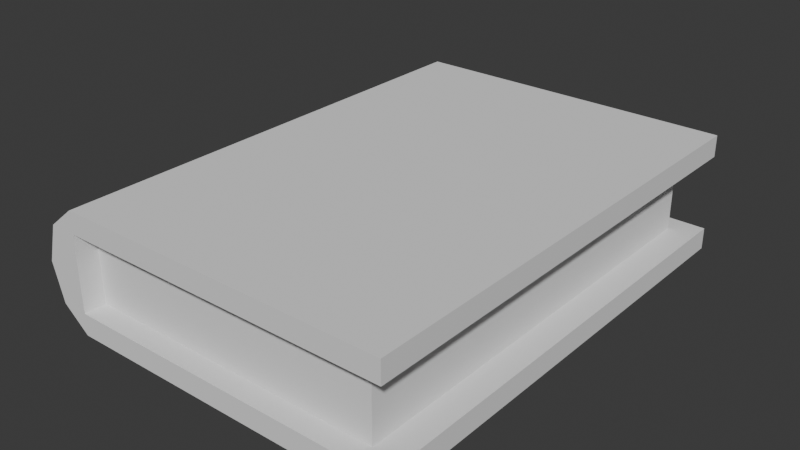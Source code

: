 # Source: book.blend  (saved by Blender 4.1.24; exported with 4.5.12 LTS)
import bpy
from mathutils import Matrix  # noqa: F401  (used for matrix-valued properties, if any)

bpy.ops.wm.read_factory_settings(use_empty=True)
scene = bpy.context.scene
scene.name = 'Scene'

# ---- world
world_world = bpy.data.worlds.new('World'); scene.world = world_world
world_world.use_nodes = True; world_world.node_tree.nodes.clear()
_N = world_world.node_tree.nodes; _L = world_world.node_tree.links
n0 = _N.new('ShaderNodeOutputWorld'); n0.name = 'World Output'; n0.location = (300, 300)
n1 = _N.new('ShaderNodeBackground'); n1.name = 'Background'; n1.location = (10, 300)
n1.inputs[0].default_value = (0.05088, 0.05088, 0.05088, 1.0)
_L.new(n1.outputs[0], n0.inputs[0])
n0.is_active_output = True
world_world.color = (0.05088, 0.05088, 0.05088)
world_world.use_sun_shadow = False
world_world.sun_shadow_jitter_overblur = 0.0

# ---- meshes
me_plane = bpy.data.meshes.new('Plane')
me_plane.from_pydata([(-1.062, -2.2, 0.0), (1.354, -2.2, 0.0), (-1.062, 2.238, 0.0), (1.354, 2.238, 0.0), (1.154, -2.0, 0.2), (1.154, 2.038, 0.2), (-1.062, 2.238, 0.2), (-1.062, -2.2, 0.2), (1.354, -2.2, 0.2), (1.354, 2.238, 0.2), (1.154, -2.0, 0.9), (1.154, 2.038, 0.9), (-1.062, 2.238, 0.9), (-1.062, -2.2, 0.9), (1.354, -2.2, 0.9), (1.354, 2.238, 0.9), (-1.258, -2.2, 0.2), (-1.258, 2.238, 0.2), (-1.062, 2.238, 1.1), (-1.062, -2.2, 1.1), (1.354, -2.2, 1.1), (1.354, 2.238, 1.1), (-1.258, 2.238, 0.9), (-1.258, -2.2, 0.9), (-1.337, -2.2, 0.55), (-1.337, 2.238, 0.55), (-1.062, 2.038, 0.2), (-1.062, 2.038, 0.9), (-1.062, -2.0, 0.2), (-1.062, -2.0, 0.9)], [(17, 16)], [(0, 2, 3, 1), (3, 2, 6, 9), (0, 1, 8, 7), (1, 3, 9, 8), (5, 4, 8, 9), (6, 12, 27, 26), (4, 5, 11, 10), (6, 26, 5, 9), (12, 15, 21, 18), (27, 12, 15, 11), (18, 21, 20, 19), (14, 13, 19, 20), (11, 15, 14, 10), (15, 14, 20, 21), (7, 28, 29, 13), (29, 28, 4, 10), (27, 11, 5, 26), (10, 14, 13, 29), (28, 7, 8, 4), (13, 23, 19), (13, 23, 24, 16, 7), (0, 7, 16), (12, 18, 22), (12, 6, 17, 25, 22), (6, 2, 17), (23, 22, 18, 19), (22, 23, 24, 25), (25, 2, 16, 24), (0, 16, 2)])
_uv = me_plane.uv_layers.new(name='UVMap')
_uv.uv.foreach_set('vector', [0.0, 0.0, 0.0, 1.0, 1.0, 1.0, 1.0, 0.0, 1.0, 1.0, 0.0, 1.0, 0.0, 1.0, 1.0, 1.0, 0.0, 0.0, 1.0, 0.0, 1.0, 0.0, 0.0, 0.0, 1.0, 0.0, 1.0, 1.0, 1.0, 1.0, 1.0, 0.0, 0.9172, 0.9549, 0.9172, 0.04506, 1.0, 0.0, 1.0, 1.0, 0.0, 1.0, 0.0, 0.0, 0.0, 0.0, 0.0, 0.5, 0.9172, 0.04506, 0.9172, 0.9549, 0.9172, 0.9549, 0.9172, 0.04506, 0.0, 1.0, 0.0, 0.5, 0.9172, 0.9549, 1.0, 1.0, 0.0, 0.0, 0.0, 0.0, 0.0, 0.0, 0.0, 0.0, 0.0, 0.0, 0.0, 0.0, 0.0, 0.0, 0.9172, 0.9549, 0.0, 0.0, 0.0, 0.0, 0.0, 0.0, 0.0, 0.0, 0.0, 0.0, 0.0, 0.0, 0.0, 0.0, 0.0, 0.0, 0.9172, 0.9549, 0.0, 0.0, 0.0, 0.0, 0.9172, 0.04506, 0.0, 0.0, 0.0, 0.0, 0.0, 0.0, 0.0, 0.0, 0.0, 0.0, 0.0, 0.0, 0.0, 0.0, 0.0, 0.0, 0.0, 0.0, 0.0, 0.0, 0.9172, 0.04506, 0.9172, 0.04506, 0.0, 0.0, 0.9172, 0.9549, 0.9172, 0.9549, 0.0, 0.0, 0.9172, 0.04506, 0.0, 0.0, 0.0, 0.0, 0.0, 0.0, 0.0, 0.0, 0.0, 0.0, 1.0, 0.0, 0.9172, 0.04506, 0.0, 0.0, 0.0, 0.0, 0.0, 0.0, 0.0, 0.0, 0.0, 0.0, 0.0, 0.0, 0.0, 0.0, 0.0, 0.0, 0.0, 0.0, 0.0, 0.0, 0.0, 0.0, 0.0, 0.0, 0.0, 0.0, 0.0, 0.0, 0.0, 0.0, 0.0, 1.0, 0.0, 0.0, 0.0, 0.0, 0.0, 0.0, 0.0, 1.0, 0.0, 1.0, 0.0, 0.0, 0.0, 0.0, 0.0, 0.0, 0.0, 0.0, 0.0, 0.0, 0.0, 0.0, 0.0, 0.0, 0.0, 0.0, 0.0, 0.0, 0.0, 0.0, 0.0, 0.0, 0.0, 0.0, 0.0, 0.0, 0.0, 0.0, 0.0, 0.0, 0.0, 0.0])
me_plane.update()

# ---- objects
ob_empty = bpy.data.objects.new('Empty', None)
ob_plane = bpy.data.objects.new('Plane', me_plane)

# ---- transforms, parenting, visibility, modifiers, constraints
ob_empty.location = (0.01633, 0.01633, 0.0)
ob_empty.empty_display_type = 'IMAGE'
ob_empty.empty_display_size = 5.0
ob_plane.location = (0.0, 0.0, 0.0)
ob_plane.scale = (1.265, 1.0, 1.0)

# ---- collection membership
scene.collection.objects.link(ob_empty)
scene.collection.objects.link(ob_plane)

# ---- scene / render settings (as saved in the file)
scene.frame_start = 1; scene.frame_end = 250; scene.frame_set(1)
scene.render.engine = 'BLENDER_EEVEE_NEXT'
scene.cycles.sampling_pattern = 'TABULATED_SOBOL'
scene.eevee.ray_tracing_options.trace_max_roughness = 0.0
bpy.context.view_layer.update()

# ---- added for rendering (the .blend has no active camera and no usable light): camera, sun
cam_auto = bpy.data.cameras.new('AutoCamera')
cam_auto.lens = 50.0
cam_auto.sensor_width = 36.0
cam_auto.clip_end = 1000.0
ob_auto_camera = bpy.data.objects.new('AutoCamera', cam_auto)
scene.collection.objects.link(ob_auto_camera)
ob_auto_camera.location = (5.28544, -6.31081, 4.76981)
ob_auto_camera.rotation_euler = (1.09748, -7.21219e-08, 0.694738)
scene.camera = ob_auto_camera
light_auto_sun = bpy.data.lights.new('AutoSun', 'SUN')
light_auto_sun.energy = 3.0
light_auto_sun.angle = 0.0523599
ob_auto_sun = bpy.data.objects.new('AutoSun', light_auto_sun)
scene.collection.objects.link(ob_auto_sun)
ob_auto_sun.rotation_euler = (0.872665, 0.174533, 0.523599)
bpy.context.view_layer.update()
